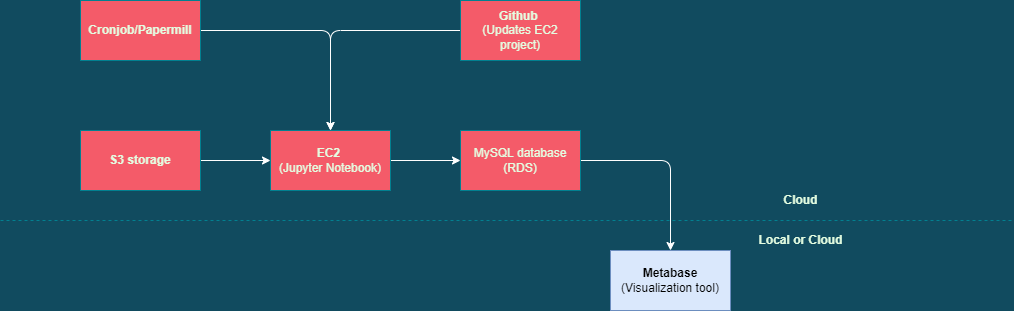

The diagram above was exported from draw.io. Its source (the exported page's mxGraphModel, read from the mxfile embedded in the PNG):
<mxGraphModel dx="1038" dy="571" grid="1" gridSize="10" guides="1" tooltips="1" connect="1" arrows="1" fold="1" page="1" pageScale="1" pageWidth="827" pageHeight="1169" background="#114B5F" math="0" shadow="0">
  <root>
    <mxCell id="0" />
    <mxCell id="1" parent="0" />
    <mxCell id="HDxiZObCQdWV5FEVLW3H-10" value="" style="edgeStyle=orthogonalEdgeStyle;curved=0;rounded=1;sketch=0;orthogonalLoop=1;jettySize=auto;html=1;fontColor=#E4FDE1;strokeColor=#FFFFFF;" edge="1" parent="1" source="HDxiZObCQdWV5FEVLW3H-1" target="HDxiZObCQdWV5FEVLW3H-5">
      <mxGeometry relative="1" as="geometry" />
    </mxCell>
    <mxCell id="HDxiZObCQdWV5FEVLW3H-1" value="&lt;b&gt;EC2&lt;/b&gt; &lt;br&gt;(Jupyter Notebook)" style="rounded=0;whiteSpace=wrap;html=1;fillColor=#F45B69;strokeColor=#028090;fontColor=#E4FDE1;" vertex="1" parent="1">
      <mxGeometry x="280" y="240" width="120" height="60" as="geometry" />
    </mxCell>
    <mxCell id="HDxiZObCQdWV5FEVLW3H-14" style="edgeStyle=orthogonalEdgeStyle;curved=0;rounded=1;sketch=0;orthogonalLoop=1;jettySize=auto;html=1;fontColor=#E4FDE1;strokeColor=#FFFFFF;fillColor=#F45B69;" edge="1" parent="1" source="HDxiZObCQdWV5FEVLW3H-2">
      <mxGeometry relative="1" as="geometry">
        <mxPoint x="340" y="240" as="targetPoint" />
      </mxGeometry>
    </mxCell>
    <mxCell id="HDxiZObCQdWV5FEVLW3H-2" value="&lt;b&gt;Github &lt;br&gt;&lt;/b&gt;(Updates EC2 project)" style="rounded=0;whiteSpace=wrap;html=1;fillColor=#F45B69;strokeColor=#028090;fontColor=#E4FDE1;" vertex="1" parent="1">
      <mxGeometry x="470" y="110" width="120" height="60" as="geometry" />
    </mxCell>
    <mxCell id="HDxiZObCQdWV5FEVLW3H-12" value="" style="edgeStyle=orthogonalEdgeStyle;curved=0;rounded=1;sketch=0;orthogonalLoop=1;jettySize=auto;html=1;fontColor=#E4FDE1;strokeColor=#FFFFFF;fillColor=#F45B69;entryX=0.5;entryY=0;entryDx=0;entryDy=0;" edge="1" parent="1" source="HDxiZObCQdWV5FEVLW3H-3" target="HDxiZObCQdWV5FEVLW3H-1">
      <mxGeometry relative="1" as="geometry" />
    </mxCell>
    <mxCell id="HDxiZObCQdWV5FEVLW3H-3" value="&lt;b&gt;Cronjob/Papermill&lt;/b&gt;" style="rounded=0;whiteSpace=wrap;html=1;fillColor=#F45B69;strokeColor=#028090;fontColor=#E4FDE1;" vertex="1" parent="1">
      <mxGeometry x="90" y="110" width="120" height="60" as="geometry" />
    </mxCell>
    <mxCell id="HDxiZObCQdWV5FEVLW3H-15" value="" style="edgeStyle=orthogonalEdgeStyle;curved=0;rounded=1;sketch=0;orthogonalLoop=1;jettySize=auto;html=1;fontColor=#E4FDE1;strokeColor=#FFFFFF;fillColor=#F45B69;" edge="1" parent="1" source="HDxiZObCQdWV5FEVLW3H-4" target="HDxiZObCQdWV5FEVLW3H-1">
      <mxGeometry relative="1" as="geometry" />
    </mxCell>
    <mxCell id="HDxiZObCQdWV5FEVLW3H-4" value="&lt;b&gt;S3 storage&lt;/b&gt;" style="rounded=0;whiteSpace=wrap;html=1;fillColor=#F45B69;strokeColor=#028090;fontColor=#E4FDE1;" vertex="1" parent="1">
      <mxGeometry x="90" y="240" width="120" height="60" as="geometry" />
    </mxCell>
    <mxCell id="HDxiZObCQdWV5FEVLW3H-16" style="edgeStyle=orthogonalEdgeStyle;curved=0;rounded=1;sketch=0;orthogonalLoop=1;jettySize=auto;html=1;fontColor=#E4FDE1;strokeColor=#FFFFFF;fillColor=#F45B69;" edge="1" parent="1" source="HDxiZObCQdWV5FEVLW3H-5" target="HDxiZObCQdWV5FEVLW3H-7">
      <mxGeometry relative="1" as="geometry" />
    </mxCell>
    <mxCell id="HDxiZObCQdWV5FEVLW3H-5" value="MySQL database&lt;br&gt;(RDS)" style="rounded=0;whiteSpace=wrap;html=1;fillColor=#F45B69;strokeColor=#028090;fontColor=#E4FDE1;" vertex="1" parent="1">
      <mxGeometry x="470" y="240" width="120" height="60" as="geometry" />
    </mxCell>
    <mxCell id="HDxiZObCQdWV5FEVLW3H-6" value="" style="endArrow=none;dashed=1;html=1;rounded=0;labelBackgroundColor=#114B5F;strokeColor=#028090;fontColor=#E4FDE1;" edge="1" parent="1">
      <mxGeometry width="50" height="50" relative="1" as="geometry">
        <mxPoint x="10" y="330" as="sourcePoint" />
        <mxPoint x="1021.5999755859375" y="330" as="targetPoint" />
        <Array as="points">
          <mxPoint x="390" y="330" />
        </Array>
      </mxGeometry>
    </mxCell>
    <mxCell id="HDxiZObCQdWV5FEVLW3H-7" value="&lt;b&gt;Metabase&lt;/b&gt; (Visualization tool)" style="rounded=0;whiteSpace=wrap;html=1;fillColor=#dae8fc;strokeColor=#6c8ebf;" vertex="1" parent="1">
      <mxGeometry x="620" y="360" width="120" height="60" as="geometry" />
    </mxCell>
    <mxCell id="HDxiZObCQdWV5FEVLW3H-17" value="&lt;b&gt;Cloud&lt;/b&gt;" style="text;html=1;align=center;verticalAlign=middle;resizable=0;points=[];autosize=1;strokeColor=none;fillColor=none;fontColor=#E4FDE1;" vertex="1" parent="1">
      <mxGeometry x="785" y="300" width="50" height="20" as="geometry" />
    </mxCell>
    <mxCell id="HDxiZObCQdWV5FEVLW3H-18" value="&lt;b&gt;Local or Cloud&lt;/b&gt;" style="text;html=1;align=center;verticalAlign=middle;resizable=0;points=[];autosize=1;strokeColor=none;fillColor=none;fontColor=#E4FDE1;" vertex="1" parent="1">
      <mxGeometry x="760" y="340" width="100" height="20" as="geometry" />
    </mxCell>
  </root>
</mxGraphModel>